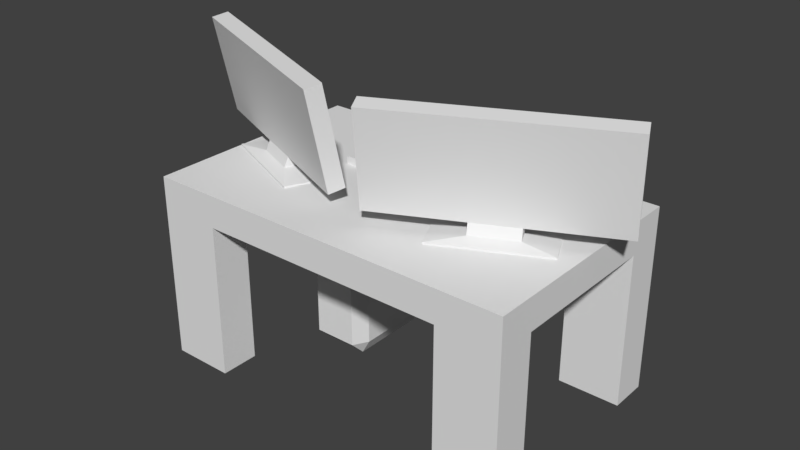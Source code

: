 # Source: ComputerDeskA1.blend  (saved by Blender 2.79.0; exported with 4.5.12 LTS)
import bpy
from mathutils import Matrix  # noqa: F401  (used for matrix-valued properties, if any)

bpy.ops.wm.read_factory_settings(use_empty=True)
scene = bpy.context.scene
scene.name = 'Scene'

# ---- collections
col_collection_1 = bpy.data.collections.new('Collection 1'); scene.collection.children.link(col_collection_1)

# ---- world
world_world = bpy.data.worlds.new('World'); scene.world = world_world
world_world.color = (0.05088, 0.05088, 0.05088)
world_world.use_sun_shadow = False
world_world.sun_shadow_jitter_overblur = 0.0
world_world.cycles.sampling_method = 'MANUAL'

# ---- meshes
me_plane_005 = bpy.data.meshes.new('Plane.005')
me_plane_005.from_pydata([(-1.0, -1.0, 0.0), (1.0, -1.0, 0.0), (-1.0, 1.0, 0.0), (1.0, 1.0, 0.0), (-1.0, 1.0, -0.2711), (-1.0, -1.0, -0.2711), (1.0, -1.0, -0.2711), (1.0, 1.0, -0.2711)], [], [(0, 1, 3, 2), (5, 4, 7, 6), (1, 6, 7, 3), (2, 4, 5, 0), (3, 7, 4, 2), (0, 5, 6, 1)])
me_plane_005.use_remesh_preserve_volume = False
me_plane_005.use_remesh_preserve_attributes = False
me_plane_005.use_mirror_vertex_groups = False
me_plane_005.update()
me_cube_001 = bpy.data.meshes.new('Cube.001')
me_cube_001.from_pydata([(-0.7201, -0.7201, -1.0), (-0.7201, -1.0, -0.7201), (-1.0, -0.7201, -0.7201), (-0.7201, -1.0, 0.7201), (-0.7201, -0.7201, 1.0), (-1.0, -0.7201, 0.7201), (-0.7201, 0.7201, -1.0), (-1.0, 0.7201, -0.7201), (-0.7201, 1.0, -0.7201), (-0.7201, 0.7201, 1.0), (-0.7201, 1.0, 0.7201), (-1.0, 0.7201, 0.7201), (0.7201, -0.7201, -1.0), (1.0, -0.7201, -0.7201), (0.7201, -1.0, -0.7201), (0.7201, -0.7201, 1.0), (0.7201, -1.0, 0.7201), (1.0, -0.7201, 0.7201), (0.7201, 0.7201, -1.0), (0.7201, 1.0, -0.7201), (1.0, 0.7201, -0.7201), (0.7201, 0.7201, 1.0), (1.0, 0.7201, 0.7201), (0.7201, 1.0, 0.7201)], [], [(14, 16, 3, 1), (20, 22, 17, 13), (21, 9, 4, 15), (2, 5, 11, 7), (8, 10, 23, 19), (0, 1, 2), (3, 4, 5), (6, 7, 8), (9, 10, 11), (12, 13, 14), (15, 16, 17), (18, 19, 20), (21, 22, 23), (6, 0, 2, 7), (1, 3, 5, 2), (4, 9, 11, 5), (10, 8, 7, 11), (18, 6, 8, 19), (9, 21, 23, 10), (22, 20, 19, 23), (12, 18, 20, 13), (21, 15, 17, 22), (16, 14, 13, 17), (0, 12, 14, 1), (15, 4, 3, 16), (6, 18, 12, 0)])
me_cube_001.use_remesh_preserve_volume = False
me_cube_001.use_remesh_preserve_attributes = False
me_cube_001.use_mirror_vertex_groups = False
me_cube_001.update()
me_plane_004 = bpy.data.meshes.new('Plane.004')
me_plane_004.from_pydata([(-1.0, -1.0, 0.0), (1.0, -1.0, 0.0), (-1.0, 1.0, 0.0), (1.0, 1.0, 0.0), (-1.0, 1.0, -0.3342), (-1.0, -1.0, -0.3342), (1.0, -1.0, -0.3342), (1.0, 1.0, -0.3342), (-0.8851, 0.8851, 0.0), (-0.8851, -0.8851, 0.0), (0.8851, -0.8851, 0.0), (0.8851, 0.8851, 0.0), (0.8851, -0.8851, 0.08696), (0.8851, 0.8851, 0.08696), (-0.8851, 0.8851, 0.0), (-0.8851, -0.8851, 0.0), (0.8851, -0.8851, 0.0), (0.8851, 0.8851, 0.0), (0.8851, -0.8851, 0.08696), (0.8851, 0.8851, 0.08696), (-0.8851, 0.8851, 0.0), (-0.8851, -0.8851, 0.0), (0.8851, -0.8851, 0.0), (0.8851, 0.8851, 0.0), (0.8851, -0.8851, 0.08696), (0.8851, 0.8851, 0.08696), (-0.9117, 0.8845, -0.2272), (-0.9117, -0.8857, -0.2272), (0.8585, -0.8857, -0.2272), (0.8585, 0.8845, -0.2272), (0.8585, -0.8857, -0.1402), (0.8585, 0.8845, -0.1402), (-0.6, -1.0, 0.0), (-0.2, -1.0, 0.0), (0.2, -1.0, 0.0), (0.6, -1.0, 0.0), (0.6, 1.0, 0.0), (0.2, 1.0, 0.0), (-0.2, 1.0, 0.0), (-0.6, 1.0, 0.0), (-0.6, -1.0, -0.3342), (-0.2, -1.0, -0.3342), (0.2, -1.0, -0.3342), (0.6, -1.0, -0.3342), (0.6, 1.0, -0.3342), (0.2, 1.0, -0.3342), (-0.2, 1.0, -0.3342), (-0.6, 1.0, -0.3342), (-0.5311, -0.8851, 0.0), (-0.177, -0.8851, 0.0), (0.177, -0.8851, 0.0), (0.5311, -0.8851, 0.0), (0.5311, 0.8851, 0.0), (0.177, 0.8851, 0.0), (-0.177, 0.8851, 0.0), (-0.5311, 0.8851, 0.0), (0.5045, 0.8845, -0.2272), (0.1505, 0.8845, -0.2272), (-0.2036, 0.8845, -0.2272), (-0.5576, 0.8845, -0.2272), (-0.5576, -0.8857, -0.2272), (-0.2036, -0.8857, -0.2272), (0.1505, -0.8857, -0.2272), (0.5045, -0.8857, -0.2272), (0.2, 1.251, -0.1251), (-0.2, 1.251, -0.1251), (0.2, 1.178, -0.4513), (-0.2, 1.178, -0.4513), (0.4694, 1.379, 0.07189), (-0.4992, 1.379, 0.07189), (0.4694, 1.204, -0.718), (-0.4992, 1.204, -0.718), (0.4694, 1.593, 0.02447), (-0.4992, 1.593, 0.02447), (0.4694, 1.417, -0.7654), (-0.4992, 1.417, -0.7654)], [(16, 10), (9, 15), (17, 11), (13, 19), (8, 14), (18, 12), (22, 10), (9, 21), (23, 11), (13, 25), (8, 20), (24, 12)], [(3, 11, 10, 1), (43, 44, 7, 6), (1, 6, 7, 3), (2, 4, 5, 0), (39, 47, 4, 2), (35, 43, 6, 1), (0, 9, 8, 2), (36, 52, 11, 3), (32, 48, 9, 0), (11, 13, 12, 10), (12, 30, 28, 10), (11, 29, 31, 13), (9, 27, 26, 8), (52, 56, 29, 11), (48, 60, 27, 9), (10, 28, 63, 51), (51, 63, 62, 50), (50, 62, 61, 49), (49, 61, 60, 48), (8, 26, 59, 55), (55, 59, 58, 54), (54, 58, 57, 53), (53, 57, 56, 52), (1, 10, 51, 35), (35, 51, 50, 34), (34, 50, 49, 33), (33, 49, 48, 32), (2, 8, 55, 39), (39, 55, 54, 38), (38, 54, 53, 37), (37, 53, 52, 36), (0, 5, 40, 32), (32, 40, 41, 33), (33, 41, 42, 34), (34, 42, 43, 35), (3, 7, 44, 36), (36, 44, 45, 37), (45, 66, 64, 37), (38, 46, 47, 39), (5, 4, 47, 40), (40, 47, 46, 41), (41, 46, 45, 42), (42, 45, 44, 43), (66, 70, 68, 64), (46, 67, 66, 45), (38, 65, 67, 46), (37, 64, 65, 38), (69, 73, 75, 71), (64, 68, 69, 65), (65, 69, 71, 67), (67, 71, 70, 66), (72, 74, 75, 73), (71, 75, 74, 70), (70, 74, 72, 68), (68, 72, 73, 69)])
me_plane_004.use_remesh_preserve_volume = False
me_plane_004.use_remesh_preserve_attributes = False
me_plane_004.use_mirror_vertex_groups = False
me_plane_004.update()
me_plane_003 = bpy.data.meshes.new('Plane.003')
me_plane_003.from_pydata([(-0.8851, 0.8851, 0.0), (-0.8851, -0.8851, 0.0), (0.8851, -0.8851, 0.0), (0.8851, 0.8851, 0.0), (-0.8851, 0.8851, 0.08696), (-0.8851, -0.8851, 0.08696), (0.8851, -0.8851, 0.08696), (0.8851, 0.8851, 0.08696)], [], [(2, 6, 5, 1), (5, 6, 7, 4), (1, 5, 4, 0), (0, 4, 7, 3), (3, 2, 1, 0)])
me_plane_003.use_remesh_preserve_volume = False
me_plane_003.use_remesh_preserve_attributes = False
me_plane_003.use_mirror_vertex_groups = False
me_plane_003.update()
me_plane_002 = bpy.data.meshes.new('Plane.002')
me_plane_002.from_pydata([(-0.8851, 0.8851, 0.0), (-0.8851, -0.8851, 0.0), (0.8851, -0.8851, 0.0), (0.8851, 0.8851, 0.0), (-0.8851, 0.8851, 0.08696), (-0.8851, -0.8851, 0.08696), (0.8851, -0.8851, 0.08696), (0.8851, 0.8851, 0.08696)], [], [(2, 6, 5, 1), (5, 6, 7, 4), (1, 5, 4, 0), (0, 4, 7, 3), (3, 2, 1, 0)])
me_plane_002.use_remesh_preserve_volume = False
me_plane_002.use_remesh_preserve_attributes = False
me_plane_002.use_mirror_vertex_groups = False
me_plane_002.update()
me_plane_001 = bpy.data.meshes.new('Plane.001')
me_plane_001.from_pydata([(-1.0, -1.0, 0.0), (1.0, -1.0, 0.0), (-1.0, 1.0, 0.0), (1.0, 1.0, 0.0), (-1.0, 1.0, -0.3342), (-1.0, -1.0, -0.3342), (1.0, -1.0, -0.3342), (1.0, 1.0, -0.3342), (-0.8851, 0.8851, 0.0), (-0.8851, -0.8851, 0.0), (0.8851, -0.8851, 0.0), (0.8851, 0.8851, 0.0), (0.8851, -0.8851, 0.08696), (0.8851, 0.8851, 0.08696), (-0.8851, 0.8851, 0.0), (-0.8851, -0.8851, 0.0), (0.8851, -0.8851, 0.0), (0.8851, 0.8851, 0.0), (0.8851, -0.8851, 0.08696), (0.8851, 0.8851, 0.08696), (-0.8851, 0.8851, 0.0), (-0.8851, -0.8851, 0.0), (0.8851, -0.8851, 0.0), (0.8851, 0.8851, 0.0), (0.8851, -0.8851, 0.08696), (0.8851, 0.8851, 0.08696), (-0.9117, 0.8845, -0.2272), (-0.9117, -0.8857, -0.2272), (0.8585, -0.8857, -0.2272), (0.8585, 0.8845, -0.2272), (0.8585, -0.8857, -0.1402), (0.8585, 0.8845, -0.1402), (-0.6, -1.0, 0.0), (-0.2, -1.0, 0.0), (0.2, -1.0, 0.0), (0.6, -1.0, 0.0), (0.6, 1.0, 0.0), (0.2, 1.0, 0.0), (-0.2, 1.0, 0.0), (-0.6, 1.0, 0.0), (-0.6, -1.0, -0.3342), (-0.2, -1.0, -0.3342), (0.2, -1.0, -0.3342), (0.6, -1.0, -0.3342), (0.6, 1.0, -0.3342), (0.2, 1.0, -0.3342), (-0.2, 1.0, -0.3342), (-0.6, 1.0, -0.3342), (-0.5311, -0.8851, 0.0), (-0.177, -0.8851, 0.0), (0.177, -0.8851, 0.0), (0.5311, -0.8851, 0.0), (0.5311, 0.8851, 0.0), (0.177, 0.8851, 0.0), (-0.177, 0.8851, 0.0), (-0.5311, 0.8851, 0.0), (0.5045, 0.8845, -0.2272), (0.1505, 0.8845, -0.2272), (-0.2036, 0.8845, -0.2272), (-0.5576, 0.8845, -0.2272), (-0.5576, -0.8857, -0.2272), (-0.2036, -0.8857, -0.2272), (0.1505, -0.8857, -0.2272), (0.5045, -0.8857, -0.2272), (0.2, 1.251, -0.1251), (-0.2, 1.251, -0.1251), (0.2, 1.178, -0.4513), (-0.2, 1.178, -0.4513), (0.4694, 1.379, 0.07189), (-0.4992, 1.379, 0.07189), (0.4694, 1.204, -0.718), (-0.4992, 1.204, -0.718), (0.4694, 1.593, 0.02447), (-0.4992, 1.593, 0.02447), (0.4694, 1.417, -0.7654), (-0.4992, 1.417, -0.7654)], [(16, 10), (9, 15), (17, 11), (13, 19), (8, 14), (18, 12), (22, 10), (9, 21), (23, 11), (13, 25), (8, 20), (24, 12)], [(3, 11, 10, 1), (43, 44, 7, 6), (1, 6, 7, 3), (2, 4, 5, 0), (39, 47, 4, 2), (35, 43, 6, 1), (0, 9, 8, 2), (36, 52, 11, 3), (32, 48, 9, 0), (11, 13, 12, 10), (12, 30, 28, 10), (11, 29, 31, 13), (9, 27, 26, 8), (52, 56, 29, 11), (48, 60, 27, 9), (10, 28, 63, 51), (51, 63, 62, 50), (50, 62, 61, 49), (49, 61, 60, 48), (8, 26, 59, 55), (55, 59, 58, 54), (54, 58, 57, 53), (53, 57, 56, 52), (1, 10, 51, 35), (35, 51, 50, 34), (34, 50, 49, 33), (33, 49, 48, 32), (2, 8, 55, 39), (39, 55, 54, 38), (38, 54, 53, 37), (37, 53, 52, 36), (0, 5, 40, 32), (32, 40, 41, 33), (33, 41, 42, 34), (34, 42, 43, 35), (3, 7, 44, 36), (36, 44, 45, 37), (45, 66, 64, 37), (38, 46, 47, 39), (5, 4, 47, 40), (40, 47, 46, 41), (41, 46, 45, 42), (42, 45, 44, 43), (66, 70, 68, 64), (46, 67, 66, 45), (38, 65, 67, 46), (37, 64, 65, 38), (69, 73, 75, 71), (64, 68, 69, 65), (65, 69, 71, 67), (67, 71, 70, 66), (72, 74, 75, 73), (71, 75, 74, 70), (70, 74, 72, 68), (68, 72, 73, 69)])
me_plane_001.use_remesh_preserve_volume = False
me_plane_001.use_remesh_preserve_attributes = False
me_plane_001.use_mirror_vertex_groups = False
me_plane_001.update()
me_plane = bpy.data.meshes.new('Plane')
me_plane.from_pydata([(-1.0, -1.0, 0.0), (1.0, -1.0, 0.0), (-1.0, 1.0, 0.0), (1.0, 1.0, 0.0), (-1.0, -1.0, 0.0), (1.0, -1.0, 0.0), (-1.0, 1.0, 0.0), (1.0, 1.0, 0.0), (-0.6667, -1.0, 0.0), (-0.3333, -1.0, 0.0), (2.98e-08, -1.0, 0.0), (0.3333, -1.0, 0.0), (0.6667, -1.0, 0.0), (0.6667, 1.0, 0.0), (0.3333, 1.0, 0.0), (-2.98e-08, 1.0, 0.0), (-0.3333, 1.0, 0.0), (-0.6667, 1.0, 0.0), (-0.6667, -1.0, 0.0), (-0.3333, -1.0, 0.0), (2.98e-08, -1.0, 0.0), (0.3333, -1.0, 0.0), (0.6667, -1.0, 0.0), (0.6667, 1.0, 0.0), (0.3333, 1.0, 0.0), (-2.98e-08, 1.0, 0.0), (-0.3333, 1.0, 0.0), (-0.6667, 1.0, 0.0), (-0.6667, -1.0, -0.1707), (0.6667, -1.0, -0.1707), (0.6667, 1.0, -0.1707), (-0.6667, 1.0, -0.1707), (-1.0, 0.6667, 0.0), (-1.0, 0.3333, 0.0), (-1.0, -2.98e-08, 0.0), (-1.0, -0.3333, 0.0), (-1.0, -0.6667, 0.0), (1.0, -0.6667, 0.0), (1.0, -0.3333, 0.0), (1.0, 2.98e-08, 0.0), (1.0, 0.3333, 0.0), (1.0, 0.6667, 0.0), (-1.0, 0.6667, 0.0), (-1.0, 0.3333, 0.0), (-1.0, -2.98e-08, 0.0), (-1.0, -0.3333, 0.0), (-1.0, -0.6667, 0.0), (1.0, -0.6667, 0.0), (1.0, -0.3333, 0.0), (1.0, 2.98e-08, 0.0), (1.0, 0.3333, 0.0), (1.0, 0.6667, 0.0), (-1.0, 0.6667, -0.1707), (-1.0, -0.6667, -0.1707), (1.0, -0.6667, -0.1707), (1.0, 0.6667, -0.1707), (-0.6667, -0.6667, -0.1707), (-0.6667, 0.6667, -0.1707), (0.6667, -0.6667, -0.1707), (0.6667, 0.6667, -0.1707), (-1.0, -0.6667, -1.0), (-1.0, -1.0, -1.0), (0.6667, -1.0, -1.0), (1.0, -1.0, -1.0), (1.0, 0.6667, -1.0), (1.0, 1.0, -1.0), (-0.6667, 1.0, -1.0), (-1.0, 1.0, -1.0), (-0.6667, -1.0, -1.0), (0.6667, 1.0, -1.0), (-0.6667, 0.6667, -1.0), (0.6667, 0.6667, -1.0), (-1.0, 0.6667, -1.0), (1.0, -0.6667, -1.0), (-0.6667, -0.6667, -1.0), (0.6667, -0.6667, -1.0)], [], [(22, 1, 12), (51, 3, 41), (46, 0, 36), (27, 2, 17), (53, 45, 44), (31, 26, 25), (29, 21, 20), (71, 55, 59), (7, 13, 3), (23, 14, 13), (24, 15, 14), (25, 16, 15), (26, 17, 16), (4, 8, 0), (18, 9, 8), (19, 10, 9), (20, 11, 10), (21, 12, 11), (35, 10, 34), (56, 59, 58), (75, 29, 58), (6, 32, 2), (42, 33, 32), (43, 34, 33), (44, 35, 34), (45, 36, 35), (5, 37, 1), (47, 38, 37), (48, 39, 38), (49, 40, 39), (50, 41, 40), (54, 47, 5), (69, 64, 71), (67, 70, 72), (60, 68, 61), (75, 63, 62), (69, 59, 30), (74, 53, 56), (68, 56, 28), (73, 58, 54), (70, 31, 57), (72, 57, 52), (22, 5, 1), (51, 7, 3), (46, 4, 0), (27, 6, 2), (44, 43, 52), (42, 6, 52), (67, 72, 52), (53, 60, 61), (6, 67, 52), (53, 61, 4), (42, 52, 43), (46, 45, 53), (44, 52, 53), (53, 4, 46), (25, 24, 30), (23, 7, 30), (65, 69, 30), (31, 66, 67), (7, 65, 30), (31, 67, 6), (23, 30, 24), (27, 26, 31), (25, 30, 31), (31, 6, 27), (20, 19, 28), (18, 4, 28), (61, 68, 28), (29, 62, 63), (4, 61, 28), (29, 63, 5), (18, 28, 19), (22, 21, 29), (20, 28, 29), (29, 5, 22), (71, 64, 55), (7, 23, 13), (23, 24, 14), (24, 25, 15), (25, 26, 16), (26, 27, 17), (4, 18, 8), (18, 19, 9), (19, 20, 10), (20, 21, 11), (21, 22, 12), (40, 41, 13), (13, 14, 40), (41, 3, 13), (39, 40, 14), (15, 16, 33), (39, 14, 15), (1, 37, 12), (38, 39, 10), (17, 2, 32), (39, 15, 34), (12, 37, 38), (9, 10, 35), (11, 12, 38), (16, 17, 33), (17, 32, 33), (10, 11, 38), (36, 0, 8), (8, 9, 35), (15, 33, 34), (35, 36, 8), (39, 34, 10), (56, 53, 52), (57, 31, 30), (56, 52, 57), (29, 28, 56), (55, 54, 58), (58, 29, 56), (56, 57, 59), (59, 55, 58), (57, 30, 59), (75, 62, 29), (6, 42, 32), (42, 43, 33), (43, 44, 34), (44, 45, 35), (45, 46, 36), (5, 47, 37), (47, 48, 38), (48, 49, 39), (49, 50, 40), (50, 51, 41), (55, 64, 65), (65, 7, 55), (50, 49, 55), (55, 7, 51), (63, 73, 54), (54, 55, 49), (49, 48, 54), (55, 51, 50), (5, 63, 54), (54, 48, 47), (69, 65, 64), (67, 66, 70), (60, 74, 68), (75, 73, 63), (69, 71, 59), (74, 60, 53), (68, 74, 56), (73, 75, 58), (70, 66, 31), (72, 70, 57)])
me_plane.use_remesh_preserve_volume = False
me_plane.use_remesh_preserve_attributes = False
me_plane.use_mirror_vertex_groups = False
me_plane.update()

# ---- objects
ob_keyboard = bpy.data.objects.new('KeyBoard', me_plane_005)
ob_computer = bpy.data.objects.new('Computer', me_cube_001)
ob_screenframe2 = bpy.data.objects.new('ScreenFrame2', me_plane_004)
ob_screen2 = bpy.data.objects.new('Screen2', me_plane_003)
ob_screen1 = bpy.data.objects.new('Screen1', me_plane_002)
ob_screenframe1 = bpy.data.objects.new('ScreenFrame1', me_plane_001)
ob_table = bpy.data.objects.new('Table', me_plane)

# ---- transforms, parenting, visibility, modifiers, constraints
ob_keyboard.location = (0.01442, 0.7816, 1.041)
ob_keyboard.scale = (0.4372, 0.2233, 0.2233)
ob_keyboard.lineart.crease_threshold = 0.0
ob_computer.location = (-0.3642, 0.6624, 0.3002)
ob_computer.rotation_euler = (0.0, -0.0, -1.571)
ob_computer.scale = (0.2878, 0.1608, 0.2878)
ob_computer.lineart.crease_threshold = 0.0
ob_screenframe2.location = (0.6086, 0.3751, 1.358)
ob_screenframe2.rotation_euler = (-1.382, -0.0, 0.4506)
ob_screenframe2.scale = (0.5988, 0.2639, 0.2639)
ob_screenframe2.lineart.crease_threshold = 0.0
ob_screen2.location = (0.6222, 0.3518, 1.359)
ob_screen2.rotation_euler = (-1.382, -0.0, 0.4506)
ob_screen2.scale = (0.5988, 0.2639, 0.2639)
ob_screen2.lineart.crease_threshold = 0.0
ob_screen1.location = (-0.6738, 0.3507, 1.359)
ob_screen1.rotation_euler = (-1.382, -0.0, -0.4012)
ob_screen1.scale = (0.5988, 0.2639, 0.2639)
ob_screen1.lineart.crease_threshold = 0.0
ob_screenframe1.location = (-0.6652, 0.3762, 1.358)
ob_screenframe1.rotation_euler = (-1.382, -0.0, -0.4012)
ob_screenframe1.scale = (0.5988, 0.2639, 0.2639)
ob_screenframe1.lineart.crease_threshold = 0.0
ob_table.location = (0.0, 0.4937, 1.0)
ob_table.scale = (1.0, 0.6203, 1.0)
ob_table.lineart.crease_threshold = 0.0

# ---- collection membership
col_collection_1.objects.link(ob_keyboard)
col_collection_1.objects.link(ob_computer)
col_collection_1.objects.link(ob_screenframe2)
col_collection_1.objects.link(ob_screen2)
col_collection_1.objects.link(ob_screen1)
col_collection_1.objects.link(ob_screenframe1)
col_collection_1.objects.link(ob_table)

# ---- scene / render settings (as saved in the file)
scene.frame_start = 1; scene.frame_end = 250; scene.frame_set(1)
scene.render.engine = 'BLENDER_EEVEE_NEXT'
scene.render.resolution_percentage = 50
scene.render.dither_intensity = 0.0
scene.cycles.use_denoising = False
scene.cycles.samples = 128
scene.cycles.sampling_pattern = 'TABULATED_SOBOL'
scene.cycles.use_adaptive_sampling = False
scene.cycles.use_light_tree = False
scene.cycles.blur_glossy = 0.0
scene.cycles.sample_clamp_indirect = 0.0
scene.view_settings.view_transform = 'Standard'
bpy.context.view_layer.update()

# ---- added for rendering (the .blend has no active camera and no usable light): camera, sun
cam_auto = bpy.data.cameras.new('AutoCamera')
cam_auto.lens = 50.0
cam_auto.sensor_width = 36.0
cam_auto.clip_end = 1000.0
ob_auto_camera = bpy.data.objects.new('AutoCamera', cam_auto)
scene.collection.objects.link(ob_auto_camera)
ob_auto_camera.location = (3.00737, -3.14969, 3.2398)
ob_auto_camera.rotation_euler = (1.09748, -7.21219e-08, 0.694738)
scene.camera = ob_auto_camera
light_auto_sun = bpy.data.lights.new('AutoSun', 'SUN')
light_auto_sun.energy = 3.0
light_auto_sun.angle = 0.0523599
ob_auto_sun = bpy.data.objects.new('AutoSun', light_auto_sun)
scene.collection.objects.link(ob_auto_sun)
ob_auto_sun.rotation_euler = (0.872665, 0.174533, 0.523599)
bpy.context.view_layer.update()
